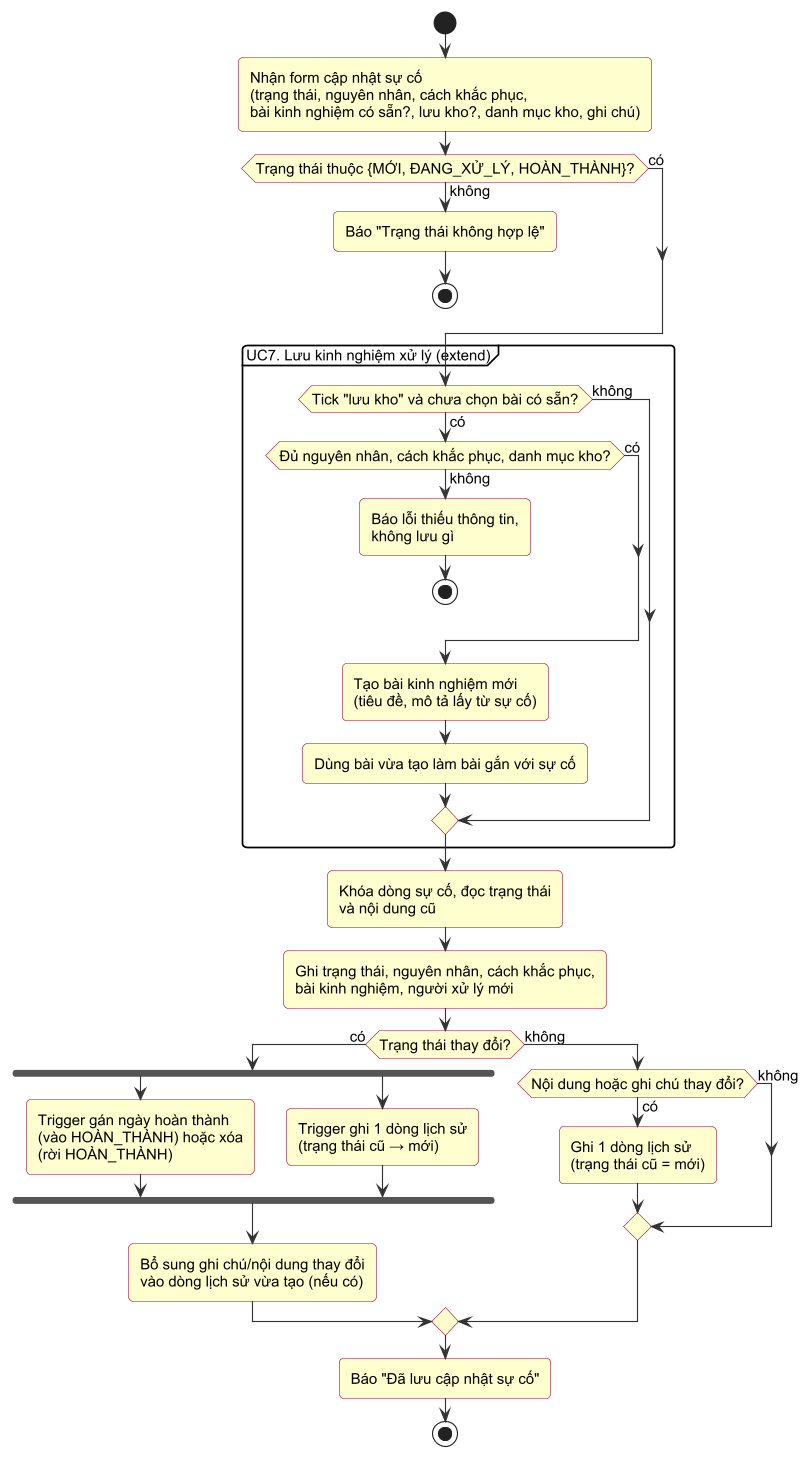

The diagram above was rendered by PlantUML. Its source (embedded in the PNG):
@startuml h1_8b_hoatdong_xuly
!include _style.iuml

start
:Nhận form cập nhật sự cố
(trạng thái, nguyên nhân, cách khắc phục,
bài kinh nghiệm có sẵn?, lưu kho?, danh mục kho, ghi chú);
if (Trạng thái thuộc {MỚI, ĐANG_XỬ_LÝ, HOÀN_THÀNH}?) then (không)
  :Báo "Trạng thái không hợp lệ";
  stop
else (có)
endif

partition "UC7. Lưu kinh nghiệm xử lý (extend)" {
  if (Tick "lưu kho" và chưa chọn bài có sẵn?) then (có)
    if (Đủ nguyên nhân, cách khắc phục, danh mục kho?) then (không)
      :Báo lỗi thiếu thông tin,
      không lưu gì;
      stop
    else (có)
    endif
    :Tạo bài kinh nghiệm mới
    (tiêu đề, mô tả lấy từ sự cố);
    :Dùng bài vừa tạo làm bài gắn với sự cố;
  else (không)
  endif
}

:Khóa dòng sự cố, đọc trạng thái
và nội dung cũ;
:Ghi trạng thái, nguyên nhân, cách khắc phục,
bài kinh nghiệm, người xử lý mới;
if (Trạng thái thay đổi?) then (có)
  fork
    :Trigger gán ngày hoàn thành
    (vào HOÀN_THÀNH) hoặc xóa
    (rời HOÀN_THÀNH);
  fork again
    :Trigger ghi 1 dòng lịch sử
    (trạng thái cũ → mới);
  end fork
  :Bổ sung ghi chú/nội dung thay đổi
  vào dòng lịch sử vừa tạo (nếu có);
else (không)
  if (Nội dung hoặc ghi chú thay đổi?) then (có)
    :Ghi 1 dòng lịch sử
    (trạng thái cũ = mới);
  else (không)
  endif
endif
:Báo "Đã lưu cập nhật sự cố";
stop
@enduml